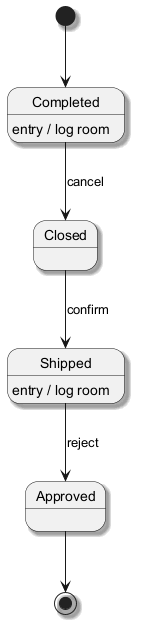

The diagram above was rendered by PlantUML. Its source (embedded in the PNG):
@startuml
skinparam backgroundColor #FFFFFF
skinparam classBackgroundColor #F1F8E9
skinparam classBorderColor #33691E
skinparam shadowing true
[*] --> Completed
Completed --> Closed : cancel
Completed : entry / log room
Closed --> Shipped : confirm
Shipped --> Approved : reject
Shipped : entry / log room
Approved --> [*]
@enduml